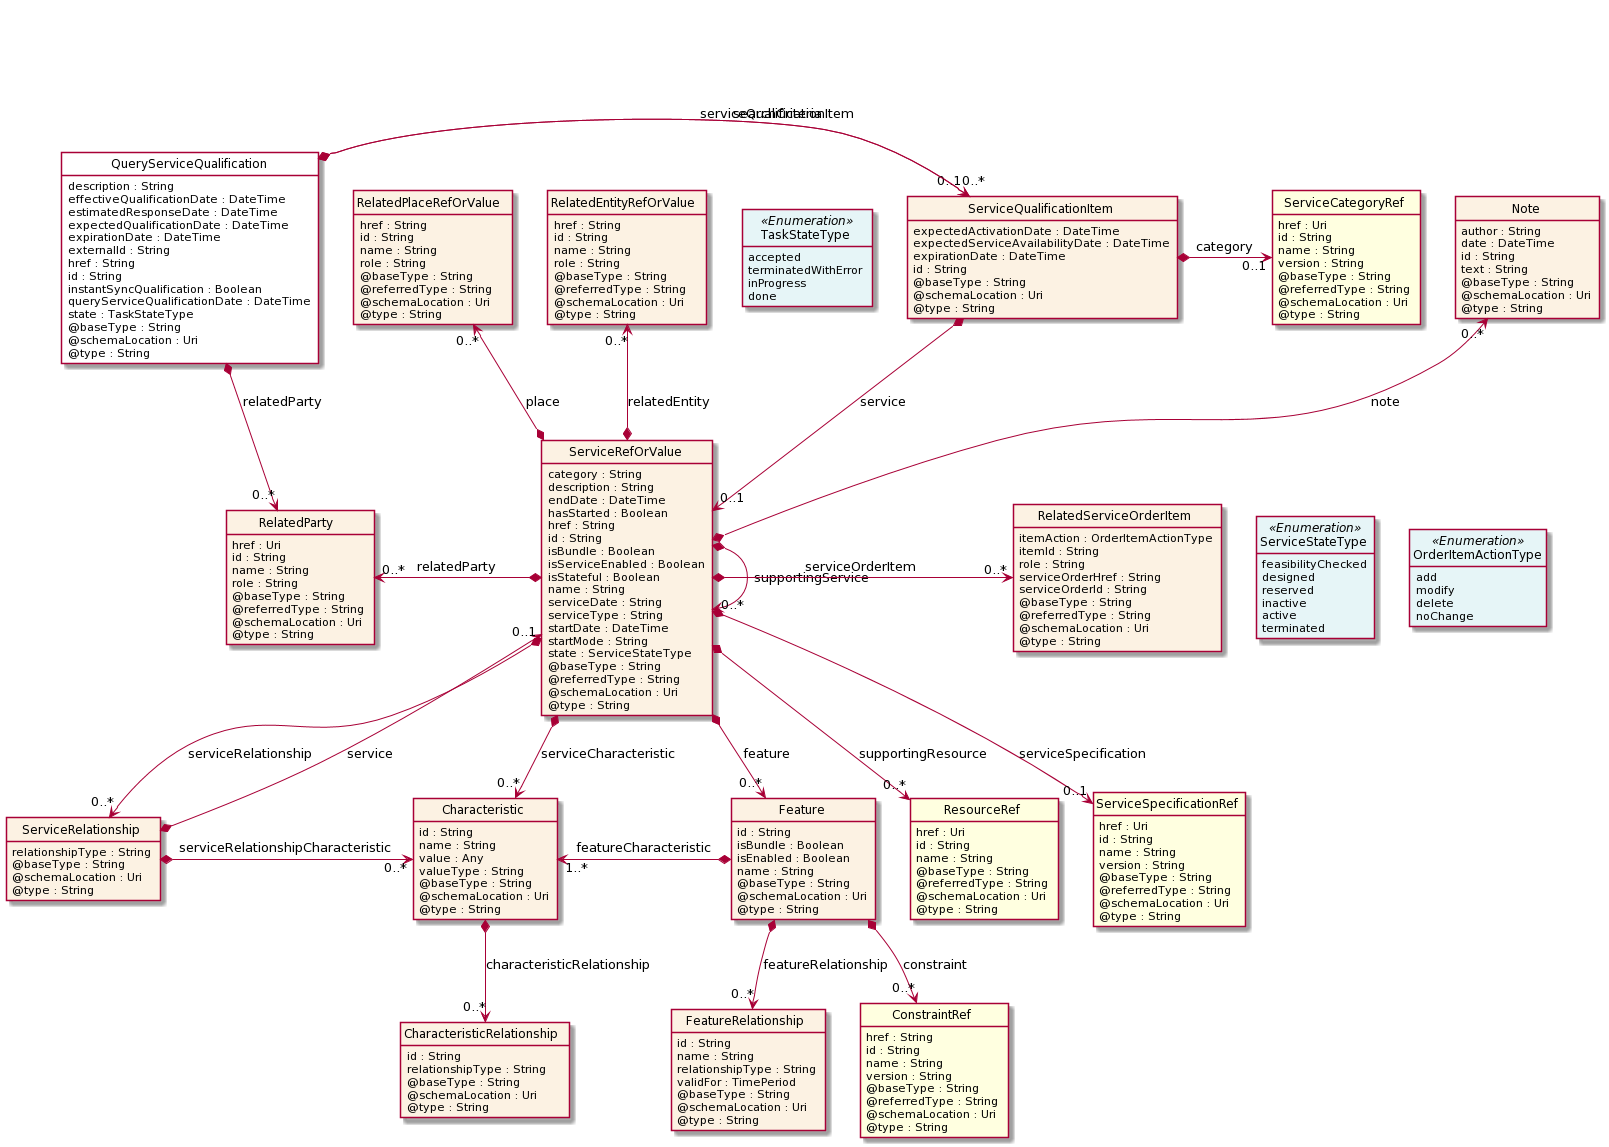

The diagram above was rendered by PlantUML. Its source (embedded in the PNG):
@startuml
hide circle
hide methods
hide stereotype
show <<Enumeration>> stereotype
skinparam class {
   BackgroundColor<<Enumeration>> #E6F5F7
   BackgroundColor<<Ref>> #FFFFE0
   BackgroundColor<<Pivot>> #FFFFFFF
   BackgroundColor #FCF2E3
}

class QueryServiceQualification  <<Pivot>> {
    description : String
    effectiveQualificationDate : DateTime
    estimatedResponseDate : DateTime
    expectedQualificationDate : DateTime
    expirationDate : DateTime
    externalId : String
    href : String
    id : String
    instantSyncQualification : Boolean
    queryServiceQualificationDate : DateTime
    state : TaskStateType
    @baseType : String
    @schemaLocation : Uri
    @type : String
}

class TaskStateType <<Enumeration>> {
    accepted
    terminatedWithError
    inProgress
    done
}

class ServiceQualificationItem  {
    expectedActivationDate : DateTime
    expectedServiceAvailabilityDate : DateTime
    expirationDate : DateTime
    id : String
    @baseType : String
    @schemaLocation : Uri
    @type : String
}

class ServiceRefOrValue  {
    category : String
    description : String
    endDate : DateTime
    hasStarted : Boolean
    href : String
    id : String
    isBundle : Boolean
    isServiceEnabled : Boolean
    isStateful : Boolean
    name : String
    serviceDate : String
    serviceType : String
    startDate : DateTime
    startMode : String
    state : ServiceStateType
    @baseType : String
    @referredType : String
    @schemaLocation : Uri
    @type : String
}

class ServiceStateType <<Enumeration>> {
    feasibilityChecked
    designed
    reserved
    inactive
    active
    terminated
}

class Note  {
    author : String
    date : DateTime
    id : String
    text : String
    @baseType : String
    @schemaLocation : Uri
    @type : String
}

class ResourceRef  <<Ref>> {
    href : Uri
    id : String
    name : String
    @baseType : String
    @referredType : String
    @schemaLocation : Uri
    @type : String
}

class RelatedServiceOrderItem  {
    itemAction : OrderItemActionType
    itemId : String
    role : String
    serviceOrderHref : String
    serviceOrderId : String
    @baseType : String
    @referredType : String
    @schemaLocation : Uri
    @type : String
}

class OrderItemActionType <<Enumeration>> {
    add
    modify
    delete
    noChange
}

class ServiceRelationship  {
    relationshipType : String
    @baseType : String
    @schemaLocation : Uri
    @type : String
}

class Characteristic  {
    id : String
    name : String
    value : Any
    valueType : String
    @baseType : String
    @schemaLocation : Uri
    @type : String
}

class CharacteristicRelationship  {
    id : String
    relationshipType : String
    @baseType : String
    @schemaLocation : Uri
    @type : String
}

class Feature  {
    id : String
    isBundle : Boolean
    isEnabled : Boolean
    name : String
    @baseType : String
    @schemaLocation : Uri
    @type : String
}

class ConstraintRef  <<Ref>> {
    href : String
    id : String
    name : String
    version : String
    @baseType : String
    @referredType : String
    @schemaLocation : Uri
    @type : String
}

class FeatureRelationship  {
    id : String
    name : String
    relationshipType : String
    validFor : TimePeriod
    @baseType : String
    @schemaLocation : Uri
    @type : String
}

class RelatedPlaceRefOrValue  {
    href : String
    id : String
    name : String
    role : String
    @baseType : String
    @referredType : String
    @schemaLocation : Uri
    @type : String
}

class RelatedEntityRefOrValue  {
    href : String
    id : String
    name : String
    role : String
    @baseType : String
    @referredType : String
    @schemaLocation : Uri
    @type : String
}

class ServiceSpecificationRef  <<Ref>> {
    href : Uri
    id : String
    name : String
    version : String
    @baseType : String
    @referredType : String
    @schemaLocation : Uri
    @type : String
}

class RelatedParty  {
    href : Uri
    id : String
    name : String
    role : String
    @baseType : String
    @referredType : String
    @schemaLocation : Uri
    @type : String
}

class ServiceCategoryRef  <<Ref>> {
    href : Uri
    id : String
    name : String
    version : String
    @baseType : String
    @referredType : String
    @schemaLocation : Uri
    @type : String
}

QueryServiceQualification *-right-> "0..1" ServiceQualificationItem : searchCriteria

QueryServiceQualification *-right-> "0..*" ServiceQualificationItem : serviceQualificationItem

TaskStateType <-left[hidden]- QueryServiceQualification

QueryServiceQualification *-->  "0..*" RelatedParty : relatedParty

RelatedParty "0..*" <-left-* ServiceRefOrValue : relatedParty

ServiceQualificationItem *-->  "0..1" ServiceRefOrValue : service

ServiceRefOrValue *-right-> "0..*" ServiceRefOrValue : supportingService

ServiceRefOrValue *-right-> "0..*" RelatedServiceOrderItem : serviceOrderItem

RelatedServiceOrderItem -right[hidden]-> ServiceStateType

ServiceRefOrValue *-->  "0..*" Characteristic : serviceCharacteristic

ServiceRefOrValue *-->  "0..*" ServiceRelationship : serviceRelationship

ServiceRefOrValue *-->  "0..*" Feature : feature

ServiceRelationship *-right-> "0..*" Characteristic : serviceRelationshipCharacteristic

ServiceRefOrValue "0..1" <--* ServiceRelationship : service

Characteristic "1..*" <-left-* Feature : featureCharacteristic

Note "0..*" <--* ServiceRefOrValue : note

RelatedPlaceRefOrValue "0..*" <--* ServiceRefOrValue : place

RelatedEntityRefOrValue "0..*" <--* ServiceRefOrValue : relatedEntity

ServiceRefOrValue *-->  "0..1" ServiceSpecificationRef : serviceSpecification

ServiceRefOrValue *-->  "0..*" ResourceRef : supportingResource

Feature *-->  "0..*" FeatureRelationship : featureRelationship

Feature *-->  "0..*" ConstraintRef : constraint

ServiceQualificationItem *-right-> "0..1" ServiceCategoryRef : category

Characteristic *-->  "0..*" CharacteristicRelationship : characteristicRelationship

ServiceStateType -right[hidden]-> OrderItemActionType

@enduml